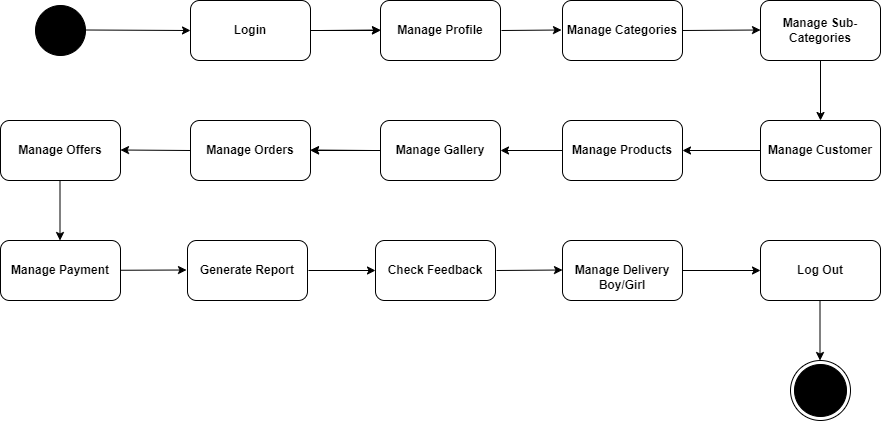

The diagram above was exported from draw.io. Its source (the exported page's mxGraphModel, read from the mxfile embedded in the PNG):
<mxGraphModel dx="1947" dy="478" grid="1" gridSize="10" guides="1" tooltips="1" connect="1" arrows="1" fold="1" page="1" pageScale="1" pageWidth="827" pageHeight="1169" math="0" shadow="0">
  <root>
    <mxCell id="0" />
    <mxCell id="1" parent="0" />
    <mxCell id="P9yp-k4A6ZT0TiSDnYkV-24" value="" style="edgeStyle=orthogonalEdgeStyle;rounded=0;orthogonalLoop=1;jettySize=auto;html=1;" parent="1" source="P9yp-k4A6ZT0TiSDnYkV-1" target="P9yp-k4A6ZT0TiSDnYkV-7" edge="1">
      <mxGeometry relative="1" as="geometry" />
    </mxCell>
    <mxCell id="P9yp-k4A6ZT0TiSDnYkV-1" value="&lt;b&gt;Login&lt;/b&gt;" style="rounded=1;whiteSpace=wrap;html=1;" parent="1" vertex="1">
      <mxGeometry x="-290" y="40" width="120" height="60" as="geometry" />
    </mxCell>
    <mxCell id="P9yp-k4A6ZT0TiSDnYkV-6" value="" style="ellipse;fillColor=strokeColor;html=1;" parent="1" vertex="1">
      <mxGeometry x="-445" y="45" width="50" height="50" as="geometry" />
    </mxCell>
    <mxCell id="P9yp-k4A6ZT0TiSDnYkV-7" value="&lt;b&gt;Manage Profile&lt;/b&gt;" style="rounded=1;whiteSpace=wrap;html=1;" parent="1" vertex="1">
      <mxGeometry x="-100" y="40" width="120" height="60" as="geometry" />
    </mxCell>
    <mxCell id="P9yp-k4A6ZT0TiSDnYkV-8" value="&lt;b&gt;Manage Categories&lt;/b&gt;" style="rounded=1;whiteSpace=wrap;html=1;" parent="1" vertex="1">
      <mxGeometry x="82" y="40" width="120" height="60" as="geometry" />
    </mxCell>
    <mxCell id="P9yp-k4A6ZT0TiSDnYkV-9" value="&lt;b&gt;Manage Sub-Categories&lt;/b&gt;" style="rounded=1;whiteSpace=wrap;html=1;" parent="1" vertex="1">
      <mxGeometry x="280" y="40" width="120" height="60" as="geometry" />
    </mxCell>
    <mxCell id="P9yp-k4A6ZT0TiSDnYkV-10" value="&lt;b&gt;Manage Customer&lt;/b&gt;" style="rounded=1;whiteSpace=wrap;html=1;" parent="1" vertex="1">
      <mxGeometry x="280" y="160" width="120" height="60" as="geometry" />
    </mxCell>
    <mxCell id="P9yp-k4A6ZT0TiSDnYkV-11" value="&lt;b&gt;Manage Products&lt;/b&gt;" style="rounded=1;whiteSpace=wrap;html=1;" parent="1" vertex="1">
      <mxGeometry x="82" y="160" width="120" height="60" as="geometry" />
    </mxCell>
    <mxCell id="P9yp-k4A6ZT0TiSDnYkV-36" value="" style="edgeStyle=orthogonalEdgeStyle;rounded=0;orthogonalLoop=1;jettySize=auto;html=1;" parent="1" source="P9yp-k4A6ZT0TiSDnYkV-12" target="P9yp-k4A6ZT0TiSDnYkV-13" edge="1">
      <mxGeometry relative="1" as="geometry" />
    </mxCell>
    <mxCell id="P9yp-k4A6ZT0TiSDnYkV-12" value="&lt;b&gt;Manage Gallery&lt;/b&gt;" style="rounded=1;whiteSpace=wrap;html=1;" parent="1" vertex="1">
      <mxGeometry x="-100" y="160" width="120" height="60" as="geometry" />
    </mxCell>
    <mxCell id="P9yp-k4A6ZT0TiSDnYkV-13" value="&lt;b&gt;Manage Orders&lt;/b&gt;" style="rounded=1;whiteSpace=wrap;html=1;" parent="1" vertex="1">
      <mxGeometry x="-290" y="160" width="120" height="60" as="geometry" />
    </mxCell>
    <mxCell id="P9yp-k4A6ZT0TiSDnYkV-14" value="&lt;b&gt;Manage Offers&lt;/b&gt;" style="rounded=1;whiteSpace=wrap;html=1;" parent="1" vertex="1">
      <mxGeometry x="-480" y="160" width="120" height="60" as="geometry" />
    </mxCell>
    <mxCell id="P9yp-k4A6ZT0TiSDnYkV-15" value="&lt;b&gt;Manage Payment&lt;/b&gt;" style="rounded=1;whiteSpace=wrap;html=1;" parent="1" vertex="1">
      <mxGeometry x="-480" y="280" width="120" height="60" as="geometry" />
    </mxCell>
    <mxCell id="P9yp-k4A6ZT0TiSDnYkV-16" value="&lt;b&gt;Generate Report&lt;/b&gt;" style="rounded=1;whiteSpace=wrap;html=1;" parent="1" vertex="1">
      <mxGeometry x="-293" y="280" width="120" height="60" as="geometry" />
    </mxCell>
    <mxCell id="P9yp-k4A6ZT0TiSDnYkV-17" value="&lt;b&gt;Check Feedback&lt;/b&gt;" style="rounded=1;whiteSpace=wrap;html=1;" parent="1" vertex="1">
      <mxGeometry x="-105" y="280" width="120" height="60" as="geometry" />
    </mxCell>
    <mxCell id="P9yp-k4A6ZT0TiSDnYkV-18" value="&lt;b&gt;&lt;br&gt;Manage Delivery Boy/Girl&lt;/b&gt;" style="rounded=1;whiteSpace=wrap;html=1;" parent="1" vertex="1">
      <mxGeometry x="82" y="280" width="120" height="60" as="geometry" />
    </mxCell>
    <mxCell id="P9yp-k4A6ZT0TiSDnYkV-19" value="&lt;b&gt;Log Out&lt;/b&gt;" style="rounded=1;whiteSpace=wrap;html=1;" parent="1" vertex="1">
      <mxGeometry x="280" y="280" width="120" height="60" as="geometry" />
    </mxCell>
    <mxCell id="P9yp-k4A6ZT0TiSDnYkV-20" value="" style="ellipse;html=1;shape=endState;fillColor=strokeColor;" parent="1" vertex="1">
      <mxGeometry x="310" y="400" width="60" height="60" as="geometry" />
    </mxCell>
    <mxCell id="P9yp-k4A6ZT0TiSDnYkV-21" value="" style="endArrow=classic;html=1;rounded=0;" parent="1" edge="1">
      <mxGeometry width="50" height="50" relative="1" as="geometry">
        <mxPoint x="-160" y="70" as="sourcePoint" />
        <mxPoint x="-100" y="69.5" as="targetPoint" />
      </mxGeometry>
    </mxCell>
    <mxCell id="P9yp-k4A6ZT0TiSDnYkV-23" value="" style="endArrow=classic;html=1;rounded=0;entryX=0;entryY=0.5;entryDx=0;entryDy=0;" parent="1" target="P9yp-k4A6ZT0TiSDnYkV-1" edge="1">
      <mxGeometry width="50" height="50" relative="1" as="geometry">
        <mxPoint x="-395" y="69.5" as="sourcePoint" />
        <mxPoint x="-315" y="69.5" as="targetPoint" />
      </mxGeometry>
    </mxCell>
    <mxCell id="P9yp-k4A6ZT0TiSDnYkV-25" value="" style="endArrow=classic;html=1;rounded=0;" parent="1" edge="1">
      <mxGeometry width="50" height="50" relative="1" as="geometry">
        <mxPoint x="21" y="70" as="sourcePoint" />
        <mxPoint x="81" y="69.5" as="targetPoint" />
      </mxGeometry>
    </mxCell>
    <mxCell id="P9yp-k4A6ZT0TiSDnYkV-28" value="" style="endArrow=classic;html=1;rounded=0;exitX=1;exitY=0.5;exitDx=0;exitDy=0;" parent="1" source="P9yp-k4A6ZT0TiSDnYkV-8" edge="1">
      <mxGeometry width="50" height="50" relative="1" as="geometry">
        <mxPoint x="220" y="70" as="sourcePoint" />
        <mxPoint x="280" y="69.5" as="targetPoint" />
      </mxGeometry>
    </mxCell>
    <mxCell id="P9yp-k4A6ZT0TiSDnYkV-31" value="" style="endArrow=classic;html=1;rounded=0;entryX=0.5;entryY=0;entryDx=0;entryDy=0;exitX=0.5;exitY=1;exitDx=0;exitDy=0;" parent="1" source="P9yp-k4A6ZT0TiSDnYkV-9" target="P9yp-k4A6ZT0TiSDnYkV-10" edge="1">
      <mxGeometry width="50" height="50" relative="1" as="geometry">
        <mxPoint x="340" y="120" as="sourcePoint" />
        <mxPoint x="400" y="119.5" as="targetPoint" />
      </mxGeometry>
    </mxCell>
    <mxCell id="P9yp-k4A6ZT0TiSDnYkV-32" value="" style="endArrow=classic;html=1;rounded=0;entryX=1;entryY=0.5;entryDx=0;entryDy=0;exitX=0;exitY=0.5;exitDx=0;exitDy=0;" parent="1" source="P9yp-k4A6ZT0TiSDnYkV-10" target="P9yp-k4A6ZT0TiSDnYkV-11" edge="1">
      <mxGeometry width="50" height="50" relative="1" as="geometry">
        <mxPoint x="250" y="190" as="sourcePoint" />
        <mxPoint x="310" y="189.5" as="targetPoint" />
      </mxGeometry>
    </mxCell>
    <mxCell id="P9yp-k4A6ZT0TiSDnYkV-33" value="" style="endArrow=classic;html=1;rounded=0;exitX=0;exitY=0.5;exitDx=0;exitDy=0;entryX=1;entryY=0.5;entryDx=0;entryDy=0;" parent="1" source="P9yp-k4A6ZT0TiSDnYkV-11" target="P9yp-k4A6ZT0TiSDnYkV-12" edge="1">
      <mxGeometry width="50" height="50" relative="1" as="geometry">
        <mxPoint x="93" y="189.5" as="sourcePoint" />
        <mxPoint x="30" y="190" as="targetPoint" />
      </mxGeometry>
    </mxCell>
    <mxCell id="P9yp-k4A6ZT0TiSDnYkV-35" value="" style="endArrow=classic;html=1;rounded=0;entryX=1;entryY=0.5;entryDx=0;entryDy=0;" parent="1" edge="1">
      <mxGeometry width="50" height="50" relative="1" as="geometry">
        <mxPoint x="-108" y="190" as="sourcePoint" />
        <mxPoint x="-170" y="189.5" as="targetPoint" />
      </mxGeometry>
    </mxCell>
    <mxCell id="P9yp-k4A6ZT0TiSDnYkV-37" value="" style="endArrow=classic;html=1;rounded=0;exitX=0;exitY=0.5;exitDx=0;exitDy=0;entryX=1;entryY=0.5;entryDx=0;entryDy=0;" parent="1" source="P9yp-k4A6ZT0TiSDnYkV-13" edge="1">
      <mxGeometry width="50" height="50" relative="1" as="geometry">
        <mxPoint x="-298" y="189.5" as="sourcePoint" />
        <mxPoint x="-360" y="189.5" as="targetPoint" />
      </mxGeometry>
    </mxCell>
    <mxCell id="P9yp-k4A6ZT0TiSDnYkV-40" value="" style="endArrow=classic;html=1;rounded=0;entryX=0.5;entryY=0;entryDx=0;entryDy=0;exitX=0.5;exitY=1;exitDx=0;exitDy=0;" parent="1" edge="1">
      <mxGeometry width="50" height="50" relative="1" as="geometry">
        <mxPoint x="-420.5" y="220" as="sourcePoint" />
        <mxPoint x="-420.5" y="280" as="targetPoint" />
      </mxGeometry>
    </mxCell>
    <mxCell id="P9yp-k4A6ZT0TiSDnYkV-41" value="" style="endArrow=classic;html=1;rounded=0;" parent="1" source="P9yp-k4A6ZT0TiSDnYkV-15" edge="1">
      <mxGeometry width="50" height="50" relative="1" as="geometry">
        <mxPoint x="-354" y="310" as="sourcePoint" />
        <mxPoint x="-294" y="309.5" as="targetPoint" />
      </mxGeometry>
    </mxCell>
    <mxCell id="P9yp-k4A6ZT0TiSDnYkV-44" value="" style="endArrow=classic;html=1;rounded=0;entryX=0;entryY=0.5;entryDx=0;entryDy=0;" parent="1" target="P9yp-k4A6ZT0TiSDnYkV-17" edge="1">
      <mxGeometry width="50" height="50" relative="1" as="geometry">
        <mxPoint x="-172" y="310" as="sourcePoint" />
        <mxPoint x="-106" y="309.5" as="targetPoint" />
      </mxGeometry>
    </mxCell>
    <mxCell id="P9yp-k4A6ZT0TiSDnYkV-45" value="" style="endArrow=classic;html=1;rounded=0;" parent="1" edge="1">
      <mxGeometry width="50" height="50" relative="1" as="geometry">
        <mxPoint x="16" y="310" as="sourcePoint" />
        <mxPoint x="82" y="309.5" as="targetPoint" />
      </mxGeometry>
    </mxCell>
    <mxCell id="P9yp-k4A6ZT0TiSDnYkV-46" value="" style="endArrow=classic;html=1;rounded=0;entryX=0;entryY=0.5;entryDx=0;entryDy=0;" parent="1" target="P9yp-k4A6ZT0TiSDnYkV-19" edge="1">
      <mxGeometry width="50" height="50" relative="1" as="geometry">
        <mxPoint x="202" y="310" as="sourcePoint" />
        <mxPoint x="268" y="310" as="targetPoint" />
      </mxGeometry>
    </mxCell>
    <mxCell id="P9yp-k4A6ZT0TiSDnYkV-47" value="" style="endArrow=classic;html=1;rounded=0;entryX=0.5;entryY=0;entryDx=0;entryDy=0;exitX=0.5;exitY=1;exitDx=0;exitDy=0;" parent="1" edge="1">
      <mxGeometry width="50" height="50" relative="1" as="geometry">
        <mxPoint x="339.5" y="340" as="sourcePoint" />
        <mxPoint x="339.5" y="400" as="targetPoint" />
      </mxGeometry>
    </mxCell>
  </root>
</mxGraphModel>